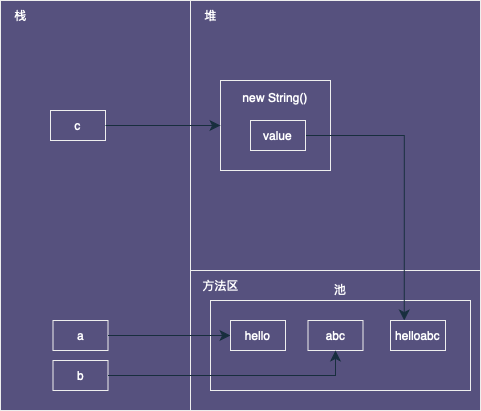

The diagram above was exported from draw.io. Its source (the exported page's mxGraphModel, read from the mxfile embedded in the PNG):
<mxGraphModel dx="563" dy="-190" grid="0" gridSize="10" guides="1" tooltips="1" connect="1" arrows="1" fold="1" page="0" pageScale="1" pageWidth="3300" pageHeight="4681" math="0" shadow="0">
  <root>
    <mxCell id="0" />
    <mxCell id="1" parent="0" />
    <mxCell id="CE67q0Gee4C4PYdj8rfw-1" value="" style="group;labelBackgroundColor=none;fontColor=#FFFFFF;" vertex="1" connectable="0" parent="1">
      <mxGeometry x="110" y="800" width="480" height="410" as="geometry" />
    </mxCell>
    <mxCell id="CE67q0Gee4C4PYdj8rfw-2" value="" style="rounded=0;whiteSpace=wrap;html=1;movable=1;resizable=1;rotatable=1;deletable=1;editable=1;locked=0;connectable=1;labelBackgroundColor=none;fillColor=#56517E;strokeColor=#EEEEEE;fontColor=#FFFFFF;" vertex="1" parent="CE67q0Gee4C4PYdj8rfw-1">
      <mxGeometry x="190" y="270" width="290" height="140" as="geometry" />
    </mxCell>
    <mxCell id="CE67q0Gee4C4PYdj8rfw-3" value="" style="rounded=0;whiteSpace=wrap;html=1;movable=1;resizable=1;rotatable=1;deletable=1;editable=1;locked=0;connectable=1;labelBackgroundColor=none;fillColor=#56517E;strokeColor=#EEEEEE;fontColor=#FFFFFF;" vertex="1" parent="CE67q0Gee4C4PYdj8rfw-1">
      <mxGeometry x="190" width="290" height="270" as="geometry" />
    </mxCell>
    <mxCell id="CE67q0Gee4C4PYdj8rfw-4" value="" style="rounded=0;whiteSpace=wrap;html=1;movable=0;resizable=0;rotatable=0;deletable=0;editable=0;locked=1;connectable=0;labelBackgroundColor=none;fillColor=#56517E;strokeColor=#EEEEEE;fontColor=#FFFFFF;" vertex="1" parent="CE67q0Gee4C4PYdj8rfw-1">
      <mxGeometry width="190" height="410" as="geometry" />
    </mxCell>
    <mxCell id="CE67q0Gee4C4PYdj8rfw-5" value="栈" style="text;html=1;align=center;verticalAlign=middle;resizable=0;points=[];autosize=1;strokeColor=none;fillColor=none;labelBackgroundColor=none;fontColor=#FFFFFF;" vertex="1" parent="CE67q0Gee4C4PYdj8rfw-1">
      <mxGeometry width="40" height="30" as="geometry" />
    </mxCell>
    <mxCell id="CE67q0Gee4C4PYdj8rfw-6" value="堆" style="text;html=1;align=center;verticalAlign=middle;resizable=0;points=[];autosize=1;strokeColor=none;fillColor=none;labelBackgroundColor=none;fontColor=#FFFFFF;" vertex="1" parent="CE67q0Gee4C4PYdj8rfw-1">
      <mxGeometry x="190" width="40" height="30" as="geometry" />
    </mxCell>
    <mxCell id="CE67q0Gee4C4PYdj8rfw-7" value="方法区" style="text;html=1;align=center;verticalAlign=middle;resizable=0;points=[];autosize=1;strokeColor=none;fillColor=none;labelBackgroundColor=none;fontColor=#FFFFFF;" vertex="1" parent="CE67q0Gee4C4PYdj8rfw-1">
      <mxGeometry x="190" y="270" width="60" height="30" as="geometry" />
    </mxCell>
    <mxCell id="CE67q0Gee4C4PYdj8rfw-8" value="c" style="rounded=0;whiteSpace=wrap;html=1;labelBackgroundColor=none;fillColor=#56517E;strokeColor=#EEEEEE;fontColor=#FFFFFF;" vertex="1" parent="CE67q0Gee4C4PYdj8rfw-1">
      <mxGeometry x="50" y="110" width="55" height="30" as="geometry" />
    </mxCell>
    <mxCell id="CE67q0Gee4C4PYdj8rfw-9" style="edgeStyle=none;curved=1;rounded=0;orthogonalLoop=1;jettySize=auto;html=1;exitX=0.5;exitY=1;exitDx=0;exitDy=0;fontSize=12;startSize=8;endSize=8;labelBackgroundColor=none;fontColor=default;strokeColor=#182E3E;" edge="1" parent="CE67q0Gee4C4PYdj8rfw-1" source="CE67q0Gee4C4PYdj8rfw-8" target="CE67q0Gee4C4PYdj8rfw-8">
      <mxGeometry relative="1" as="geometry" />
    </mxCell>
    <mxCell id="CE67q0Gee4C4PYdj8rfw-10" value="池&lt;div&gt;&lt;br&gt;&lt;/div&gt;&lt;div&gt;&lt;br&gt;&lt;/div&gt;&lt;div&gt;&lt;br&gt;&lt;/div&gt;&lt;div&gt;&lt;br&gt;&lt;/div&gt;&lt;div&gt;&lt;br&gt;&lt;/div&gt;&lt;div&gt;&lt;br&gt;&lt;/div&gt;&lt;div&gt;&lt;br&gt;&lt;/div&gt;&lt;div&gt;&lt;br&gt;&lt;/div&gt;" style="rounded=0;whiteSpace=wrap;html=1;fillColor=none;labelBackgroundColor=none;movable=0;resizable=0;rotatable=0;deletable=0;editable=0;locked=1;connectable=0;strokeColor=#EEEEEE;fontColor=#FFFFFF;" vertex="1" parent="1">
      <mxGeometry x="320" y="1100" width="260" height="90" as="geometry" />
    </mxCell>
    <mxCell id="CE67q0Gee4C4PYdj8rfw-11" value="a" style="rounded=0;whiteSpace=wrap;html=1;labelBackgroundColor=none;fillColor=#56517E;strokeColor=#EEEEEE;fontColor=#FFFFFF;" vertex="1" parent="1">
      <mxGeometry x="162.5" y="1120" width="55" height="30" as="geometry" />
    </mxCell>
    <mxCell id="CE67q0Gee4C4PYdj8rfw-12" value="b" style="rounded=0;whiteSpace=wrap;html=1;labelBackgroundColor=none;fillColor=#56517E;strokeColor=#EEEEEE;fontColor=#FFFFFF;" vertex="1" parent="1">
      <mxGeometry x="162.5" y="1160" width="55" height="30" as="geometry" />
    </mxCell>
    <mxCell id="CE67q0Gee4C4PYdj8rfw-13" value="new String()&lt;div&gt;&lt;br&gt;&lt;/div&gt;&lt;div&gt;&lt;br&gt;&lt;/div&gt;&lt;div&gt;&lt;br&gt;&lt;/div&gt;&lt;div&gt;&lt;br&gt;&lt;/div&gt;" style="rounded=0;whiteSpace=wrap;html=1;labelBackgroundColor=none;fillColor=#56517E;strokeColor=#EEEEEE;fontColor=#FFFFFF;" vertex="1" parent="1">
      <mxGeometry x="330" y="880" width="110" height="90" as="geometry" />
    </mxCell>
    <mxCell id="CE67q0Gee4C4PYdj8rfw-14" value="abc" style="rounded=0;whiteSpace=wrap;html=1;labelBackgroundColor=none;fillColor=#56517E;strokeColor=#EEEEEE;fontColor=#FFFFFF;" vertex="1" parent="1">
      <mxGeometry x="417.5" y="1120" width="55" height="30" as="geometry" />
    </mxCell>
    <mxCell id="CE67q0Gee4C4PYdj8rfw-15" style="edgeStyle=none;curved=1;rounded=0;orthogonalLoop=1;jettySize=auto;html=1;fontSize=12;startSize=8;endSize=8;labelBackgroundColor=none;fontColor=default;strokeColor=#182E3E;" edge="1" parent="1" source="CE67q0Gee4C4PYdj8rfw-11" target="CE67q0Gee4C4PYdj8rfw-16">
      <mxGeometry relative="1" as="geometry" />
    </mxCell>
    <mxCell id="CE67q0Gee4C4PYdj8rfw-16" value="hello" style="rounded=0;whiteSpace=wrap;html=1;labelBackgroundColor=none;fillColor=#56517E;strokeColor=#EEEEEE;fontColor=#FFFFFF;" vertex="1" parent="1">
      <mxGeometry x="340" y="1120" width="55" height="30" as="geometry" />
    </mxCell>
    <mxCell id="CE67q0Gee4C4PYdj8rfw-17" style="edgeStyle=orthogonalEdgeStyle;rounded=0;orthogonalLoop=1;jettySize=auto;html=1;fontSize=12;startSize=8;endSize=8;labelBackgroundColor=none;fontColor=default;strokeColor=#182E3E;" edge="1" parent="1" source="CE67q0Gee4C4PYdj8rfw-12" target="CE67q0Gee4C4PYdj8rfw-14">
      <mxGeometry relative="1" as="geometry" />
    </mxCell>
    <mxCell id="CE67q0Gee4C4PYdj8rfw-18" style="edgeStyle=orthogonalEdgeStyle;rounded=0;orthogonalLoop=1;jettySize=auto;html=1;entryX=0;entryY=0.5;entryDx=0;entryDy=0;fontSize=12;startSize=8;endSize=8;labelBackgroundColor=none;strokeColor=#182E3E;fontColor=default;" edge="1" parent="1" source="CE67q0Gee4C4PYdj8rfw-8" target="CE67q0Gee4C4PYdj8rfw-13">
      <mxGeometry relative="1" as="geometry" />
    </mxCell>
    <mxCell id="CE67q0Gee4C4PYdj8rfw-19" style="edgeStyle=orthogonalEdgeStyle;rounded=0;orthogonalLoop=1;jettySize=auto;html=1;entryX=0.25;entryY=0;entryDx=0;entryDy=0;fontSize=12;startSize=8;endSize=8;labelBackgroundColor=none;strokeColor=#182E3E;fontColor=default;" edge="1" parent="1" source="CE67q0Gee4C4PYdj8rfw-20" target="CE67q0Gee4C4PYdj8rfw-21">
      <mxGeometry relative="1" as="geometry" />
    </mxCell>
    <mxCell id="CE67q0Gee4C4PYdj8rfw-20" value="value" style="rounded=0;whiteSpace=wrap;html=1;labelBackgroundColor=none;fillColor=#56517E;strokeColor=#EEEEEE;fontColor=#FFFFFF;" vertex="1" parent="1">
      <mxGeometry x="360" y="920" width="55" height="30" as="geometry" />
    </mxCell>
    <mxCell id="CE67q0Gee4C4PYdj8rfw-21" value="helloabc" style="rounded=0;whiteSpace=wrap;html=1;labelBackgroundColor=none;fillColor=#56517E;strokeColor=#EEEEEE;fontColor=#FFFFFF;" vertex="1" parent="1">
      <mxGeometry x="500" y="1120" width="55" height="30" as="geometry" />
    </mxCell>
  </root>
</mxGraphModel>